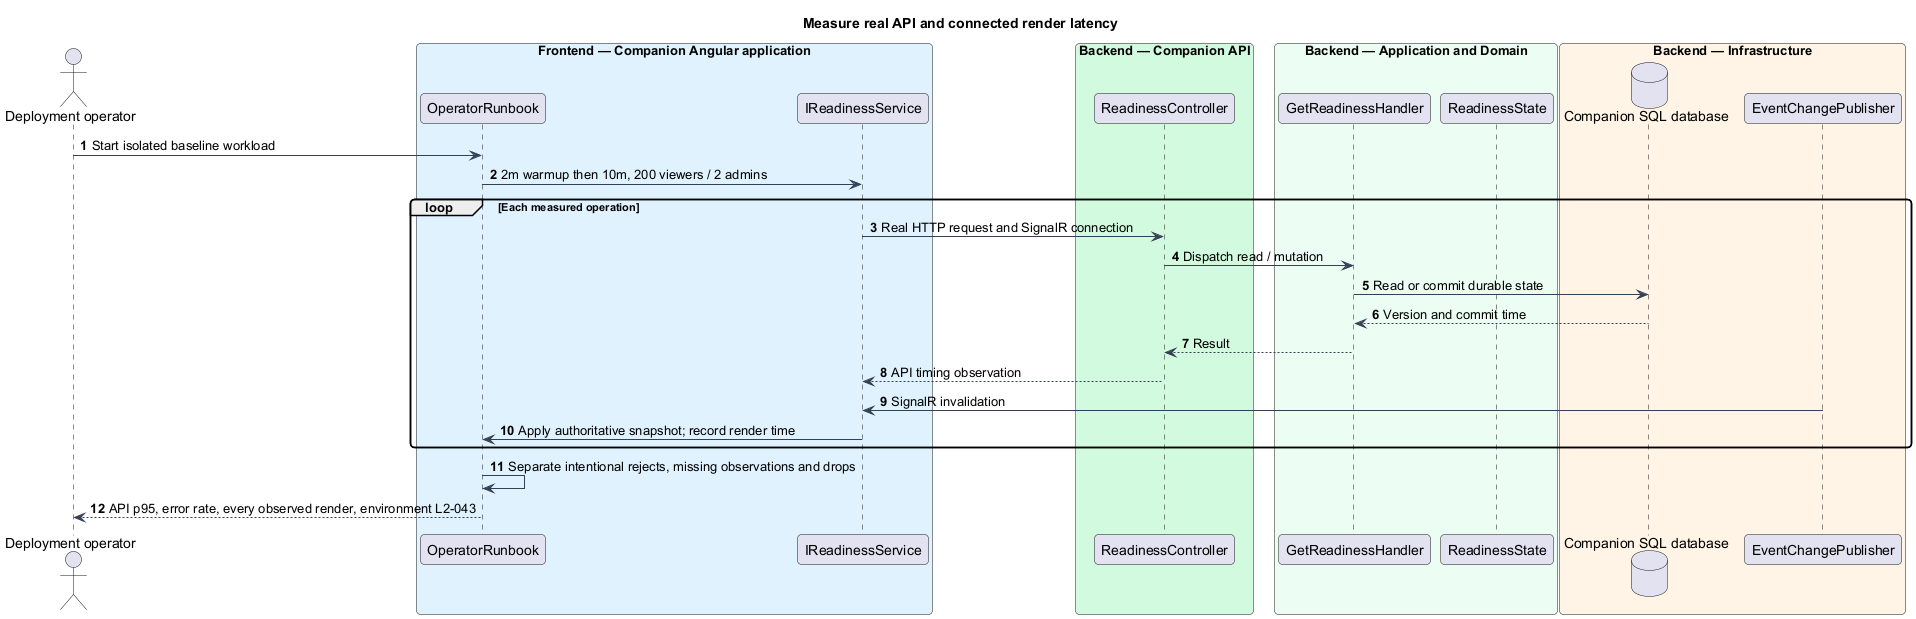

The diagram above was rendered by PlantUML. Its source (embedded in the PNG):
@startuml
skinparam backgroundColor #FFFFFF
skinparam shadowing false
skinparam defaultFontName Arial
skinparam ArrowColor #344054
skinparam roundcorner 8
autonumber
title Measure real API and connected render latency
actor "Deployment operator" as actor
box "Frontend — Companion Angular application" #E0F2FE
participant "OperatorRunbook" as page
participant "IReadinessService" as client
end box
box "Backend — Companion API" #D1FADF
participant "ReadinessController" as controller
end box
box "Backend — Application and Domain" #ECFDF3
participant "GetReadinessHandler" as handler
participant "ReadinessState" as entity
end box
box "Backend — Infrastructure" #FFF4E5
database "Companion SQL database" as db
participant "EventChangePublisher" as push
end box
actor -> page : Start isolated baseline workload
page -> client : 2m warmup then 10m, 200 viewers / 2 admins
loop Each measured operation
 client -> controller : Real HTTP request and SignalR connection
 controller -> handler : Dispatch read / mutation
 handler -> db : Read or commit durable state
 db --> handler : Version and commit time
 handler --> controller : Result
 controller --> client : API timing observation
 push -> client : SignalR invalidation
 client -> page : Apply authoritative snapshot; record render time
end
page -> page : Separate intentional rejects, missing observations and drops
page --> actor : API p95, error rate, every observed render, environment L2-043
@enduml